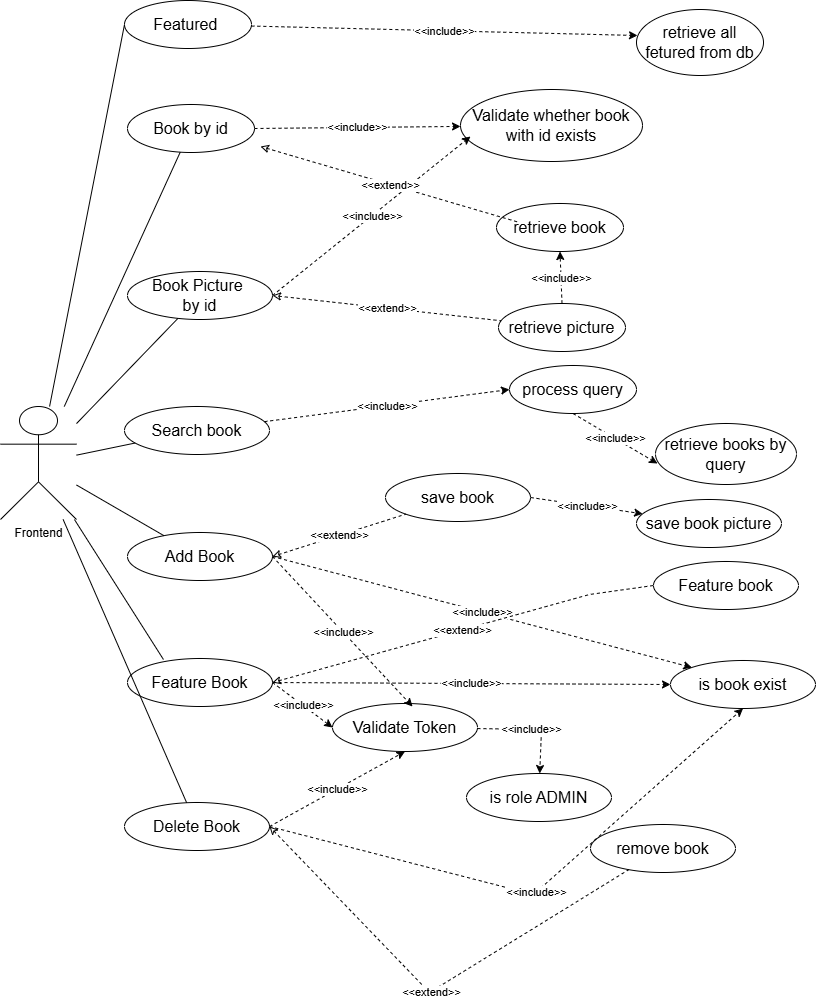

The diagram above was exported from draw.io. Its source (the exported page's mxGraphModel, read from the mxfile embedded in the PNG):
<mxGraphModel dx="872" dy="515" grid="0" gridSize="10" guides="1" tooltips="1" connect="1" arrows="1" fold="1" page="1" pageScale="1" pageWidth="850" pageHeight="1100" background="#ffffff" math="0" shadow="0">
  <root>
    <mxCell id="0" />
    <mxCell id="1" parent="0" />
    <mxCell id="ikmcJ-dP-8BXWy9we6VM-1" value="Frontend" style="shape=umlActor;verticalLabelPosition=bottom;verticalAlign=top;html=1;" vertex="1" parent="1">
      <mxGeometry x="35" y="465" width="76" height="113" as="geometry" />
    </mxCell>
    <mxCell id="ikmcJ-dP-8BXWy9we6VM-2" value="&lt;font style=&quot;font-size: 16px;&quot;&gt;Featured&amp;nbsp;&lt;/font&gt;" style="ellipse;whiteSpace=wrap;html=1;" vertex="1" parent="1">
      <mxGeometry x="159" y="59" width="127" height="48" as="geometry" />
    </mxCell>
    <mxCell id="ikmcJ-dP-8BXWy9we6VM-3" value="&lt;font style=&quot;font-size: 16px;&quot;&gt;retrieve all fetured from db&lt;/font&gt;" style="ellipse;whiteSpace=wrap;html=1;" vertex="1" parent="1">
      <mxGeometry x="671" y="68" width="127" height="66" as="geometry" />
    </mxCell>
    <mxCell id="ikmcJ-dP-8BXWy9we6VM-4" value="&lt;font style=&quot;font-size: 16px;&quot;&gt;Book by id&lt;/font&gt;" style="ellipse;whiteSpace=wrap;html=1;" vertex="1" parent="1">
      <mxGeometry x="162" y="163" width="127" height="48" as="geometry" />
    </mxCell>
    <mxCell id="ikmcJ-dP-8BXWy9we6VM-5" value="&lt;font style=&quot;font-size: 16px;&quot;&gt;Validate whether book with id exists&lt;/font&gt;" style="ellipse;whiteSpace=wrap;html=1;" vertex="1" parent="1">
      <mxGeometry x="495" y="148" width="182" height="72" as="geometry" />
    </mxCell>
    <mxCell id="ikmcJ-dP-8BXWy9we6VM-7" value="&lt;font style=&quot;font-size: 16px;&quot;&gt;Book Picture&amp;nbsp;&lt;/font&gt;&lt;div&gt;&lt;font style=&quot;font-size: 16px;&quot;&gt;by id&lt;/font&gt;&lt;/div&gt;" style="ellipse;whiteSpace=wrap;html=1;" vertex="1" parent="1">
      <mxGeometry x="162" y="330" width="145" height="48" as="geometry" />
    </mxCell>
    <mxCell id="ikmcJ-dP-8BXWy9we6VM-8" value="&lt;font style=&quot;font-size: 16px;&quot;&gt;retrieve picture&lt;/font&gt;" style="ellipse;whiteSpace=wrap;html=1;" vertex="1" parent="1">
      <mxGeometry x="533" y="362" width="127" height="48" as="geometry" />
    </mxCell>
    <mxCell id="ikmcJ-dP-8BXWy9we6VM-9" value="&lt;font style=&quot;font-size: 16px;&quot;&gt;retrieve book&lt;/font&gt;" style="ellipse;whiteSpace=wrap;html=1;" vertex="1" parent="1">
      <mxGeometry x="531" y="262" width="127" height="48" as="geometry" />
    </mxCell>
    <mxCell id="ikmcJ-dP-8BXWy9we6VM-10" value="&lt;span style=&quot;font-size: 16px;&quot;&gt;Search book&lt;/span&gt;" style="ellipse;whiteSpace=wrap;html=1;" vertex="1" parent="1">
      <mxGeometry x="159" y="465" width="145" height="48" as="geometry" />
    </mxCell>
    <mxCell id="ikmcJ-dP-8BXWy9we6VM-11" value="&lt;font style=&quot;font-size: 16px;&quot;&gt;process query&lt;/font&gt;" style="ellipse;whiteSpace=wrap;html=1;" vertex="1" parent="1">
      <mxGeometry x="544" y="424" width="127" height="48" as="geometry" />
    </mxCell>
    <mxCell id="ikmcJ-dP-8BXWy9we6VM-12" value="&lt;font style=&quot;font-size: 16px;&quot;&gt;retrieve books by query&lt;/font&gt;" style="ellipse;whiteSpace=wrap;html=1;" vertex="1" parent="1">
      <mxGeometry x="690" y="482" width="141" height="61" as="geometry" />
    </mxCell>
    <mxCell id="ikmcJ-dP-8BXWy9we6VM-13" value="&lt;span style=&quot;font-size: 16px;&quot;&gt;Add Book&lt;/span&gt;" style="ellipse;whiteSpace=wrap;html=1;" vertex="1" parent="1">
      <mxGeometry x="162" y="591" width="145" height="48" as="geometry" />
    </mxCell>
    <mxCell id="ikmcJ-dP-8BXWy9we6VM-14" value="&lt;span style=&quot;font-size: 16px;&quot;&gt;is book exist&lt;/span&gt;" style="ellipse;whiteSpace=wrap;html=1;" vertex="1" parent="1">
      <mxGeometry x="705" y="719" width="145" height="48" as="geometry" />
    </mxCell>
    <mxCell id="ikmcJ-dP-8BXWy9we6VM-15" value="&lt;span style=&quot;font-size: 16px;&quot;&gt;save book picture&lt;/span&gt;" style="ellipse;whiteSpace=wrap;html=1;" vertex="1" parent="1">
      <mxGeometry x="671" y="558" width="145" height="48" as="geometry" />
    </mxCell>
    <mxCell id="ikmcJ-dP-8BXWy9we6VM-16" value="&lt;span style=&quot;font-size: 16px;&quot;&gt;save book&lt;/span&gt;" style="ellipse;whiteSpace=wrap;html=1;" vertex="1" parent="1">
      <mxGeometry x="420" y="532" width="145" height="48" as="geometry" />
    </mxCell>
    <mxCell id="ikmcJ-dP-8BXWy9we6VM-17" value="&lt;span style=&quot;font-size: 16px;&quot;&gt;Feature Book&lt;/span&gt;" style="ellipse;whiteSpace=wrap;html=1;" vertex="1" parent="1">
      <mxGeometry x="162" y="717" width="145" height="48" as="geometry" />
    </mxCell>
    <mxCell id="ikmcJ-dP-8BXWy9we6VM-18" value="&lt;span style=&quot;font-size: 16px;&quot;&gt;Feature book&lt;/span&gt;" style="ellipse;whiteSpace=wrap;html=1;" vertex="1" parent="1">
      <mxGeometry x="688" y="620" width="145" height="48" as="geometry" />
    </mxCell>
    <mxCell id="ikmcJ-dP-8BXWy9we6VM-19" value="&lt;span style=&quot;font-size: 16px;&quot;&gt;Delete Book&lt;/span&gt;" style="ellipse;whiteSpace=wrap;html=1;" vertex="1" parent="1">
      <mxGeometry x="159" y="861" width="145" height="48" as="geometry" />
    </mxCell>
    <mxCell id="ikmcJ-dP-8BXWy9we6VM-20" value="&lt;span style=&quot;font-size: 16px;&quot;&gt;remove book&lt;/span&gt;" style="ellipse;whiteSpace=wrap;html=1;" vertex="1" parent="1">
      <mxGeometry x="625" y="883" width="145" height="48" as="geometry" />
    </mxCell>
    <mxCell id="ikmcJ-dP-8BXWy9we6VM-21" value="&lt;span style=&quot;font-size: 16px;&quot;&gt;Validate Token&lt;/span&gt;" style="ellipse;whiteSpace=wrap;html=1;" vertex="1" parent="1">
      <mxGeometry x="367" y="762" width="145" height="48" as="geometry" />
    </mxCell>
    <mxCell id="ikmcJ-dP-8BXWy9we6VM-22" value="&lt;span style=&quot;font-size: 16px;&quot;&gt;is role ADMIN&lt;/span&gt;" style="ellipse;whiteSpace=wrap;html=1;" vertex="1" parent="1">
      <mxGeometry x="501" y="832" width="145" height="48" as="geometry" />
    </mxCell>
    <mxCell id="ikmcJ-dP-8BXWy9we6VM-23" value="" style="endArrow=none;html=1;rounded=0;entryX=0;entryY=0.5;entryDx=0;entryDy=0;" edge="1" parent="1" source="ikmcJ-dP-8BXWy9we6VM-1" target="ikmcJ-dP-8BXWy9we6VM-2">
      <mxGeometry width="50" height="50" relative="1" as="geometry">
        <mxPoint x="444" y="357" as="sourcePoint" />
        <mxPoint x="494" y="307" as="targetPoint" />
      </mxGeometry>
    </mxCell>
    <mxCell id="ikmcJ-dP-8BXWy9we6VM-24" value="" style="endArrow=none;html=1;rounded=0;" edge="1" parent="1" source="ikmcJ-dP-8BXWy9we6VM-1" target="ikmcJ-dP-8BXWy9we6VM-4">
      <mxGeometry width="50" height="50" relative="1" as="geometry">
        <mxPoint x="169" y="459" as="sourcePoint" />
        <mxPoint x="169" y="93" as="targetPoint" />
      </mxGeometry>
    </mxCell>
    <mxCell id="ikmcJ-dP-8BXWy9we6VM-25" value="" style="endArrow=none;html=1;rounded=0;" edge="1" parent="1" source="ikmcJ-dP-8BXWy9we6VM-1" target="ikmcJ-dP-8BXWy9we6VM-7">
      <mxGeometry width="50" height="50" relative="1" as="geometry">
        <mxPoint x="167" y="443" as="sourcePoint" />
        <mxPoint x="225" y="221" as="targetPoint" />
      </mxGeometry>
    </mxCell>
    <mxCell id="ikmcJ-dP-8BXWy9we6VM-26" value="" style="endArrow=none;html=1;rounded=0;" edge="1" parent="1" source="ikmcJ-dP-8BXWy9we6VM-1" target="ikmcJ-dP-8BXWy9we6VM-10">
      <mxGeometry width="50" height="50" relative="1" as="geometry">
        <mxPoint x="143" y="518" as="sourcePoint" />
        <mxPoint x="222" y="387" as="targetPoint" />
      </mxGeometry>
    </mxCell>
    <mxCell id="ikmcJ-dP-8BXWy9we6VM-27" value="" style="endArrow=none;html=1;rounded=0;" edge="1" parent="1" source="ikmcJ-dP-8BXWy9we6VM-1" target="ikmcJ-dP-8BXWy9we6VM-13">
      <mxGeometry width="50" height="50" relative="1" as="geometry">
        <mxPoint x="136" y="536" as="sourcePoint" />
        <mxPoint x="180" y="512" as="targetPoint" />
      </mxGeometry>
    </mxCell>
    <mxCell id="ikmcJ-dP-8BXWy9we6VM-28" value="" style="endArrow=none;html=1;rounded=0;entryX=0.248;entryY=0.021;entryDx=0;entryDy=0;entryPerimeter=0;" edge="1" parent="1" source="ikmcJ-dP-8BXWy9we6VM-1" target="ikmcJ-dP-8BXWy9we6VM-17">
      <mxGeometry width="50" height="50" relative="1" as="geometry">
        <mxPoint x="78" y="642" as="sourcePoint" />
        <mxPoint x="178" y="709" as="targetPoint" />
      </mxGeometry>
    </mxCell>
    <mxCell id="ikmcJ-dP-8BXWy9we6VM-29" value="" style="endArrow=none;html=1;rounded=0;" edge="1" parent="1" source="ikmcJ-dP-8BXWy9we6VM-1" target="ikmcJ-dP-8BXWy9we6VM-19">
      <mxGeometry width="50" height="50" relative="1" as="geometry">
        <mxPoint x="87" y="668" as="sourcePoint" />
        <mxPoint x="176" y="808" as="targetPoint" />
      </mxGeometry>
    </mxCell>
    <mxCell id="ikmcJ-dP-8BXWy9we6VM-30" value="" style="endArrow=classic;html=1;rounded=0;dashed=1;entryX=0.008;entryY=0.394;entryDx=0;entryDy=0;entryPerimeter=0;" edge="1" parent="1" source="ikmcJ-dP-8BXWy9we6VM-2" target="ikmcJ-dP-8BXWy9we6VM-3">
      <mxGeometry relative="1" as="geometry">
        <mxPoint x="363" y="136" as="sourcePoint" />
        <mxPoint x="519" y="132" as="targetPoint" />
      </mxGeometry>
    </mxCell>
    <mxCell id="ikmcJ-dP-8BXWy9we6VM-31" value="&amp;lt;&amp;lt;include&amp;gt;&amp;gt;" style="edgeLabel;resizable=0;html=1;;align=center;verticalAlign=middle;" connectable="0" vertex="1" parent="ikmcJ-dP-8BXWy9we6VM-30">
      <mxGeometry relative="1" as="geometry" />
    </mxCell>
    <mxCell id="ikmcJ-dP-8BXWy9we6VM-39" value="" style="endArrow=classic;html=1;rounded=0;dashed=1;exitX=1;exitY=0.5;exitDx=0;exitDy=0;" edge="1" parent="1" source="ikmcJ-dP-8BXWy9we6VM-4" target="ikmcJ-dP-8BXWy9we6VM-5">
      <mxGeometry relative="1" as="geometry">
        <mxPoint x="296" y="95" as="sourcePoint" />
        <mxPoint x="682" y="104" as="targetPoint" />
      </mxGeometry>
    </mxCell>
    <mxCell id="ikmcJ-dP-8BXWy9we6VM-40" value="&amp;lt;&amp;lt;include&amp;gt;&amp;gt;" style="edgeLabel;resizable=0;html=1;;align=center;verticalAlign=middle;" connectable="0" vertex="1" parent="ikmcJ-dP-8BXWy9we6VM-39">
      <mxGeometry relative="1" as="geometry" />
    </mxCell>
    <mxCell id="ikmcJ-dP-8BXWy9we6VM-41" value="" style="endArrow=classic;html=1;rounded=0;dashed=1;exitX=1;exitY=0.5;exitDx=0;exitDy=0;" edge="1" parent="1" source="ikmcJ-dP-8BXWy9we6VM-7">
      <mxGeometry relative="1" as="geometry">
        <mxPoint x="299" y="197" as="sourcePoint" />
        <mxPoint x="505" y="195" as="targetPoint" />
      </mxGeometry>
    </mxCell>
    <mxCell id="ikmcJ-dP-8BXWy9we6VM-42" value="&amp;lt;&amp;lt;include&amp;gt;&amp;gt;" style="edgeLabel;resizable=0;html=1;;align=center;verticalAlign=middle;" connectable="0" vertex="1" parent="ikmcJ-dP-8BXWy9we6VM-41">
      <mxGeometry relative="1" as="geometry" />
    </mxCell>
    <mxCell id="ikmcJ-dP-8BXWy9we6VM-43" value="" style="endArrow=classic;html=1;rounded=0;dashed=1;entryX=0;entryY=0.5;entryDx=0;entryDy=0;" edge="1" parent="1" source="ikmcJ-dP-8BXWy9we6VM-10" target="ikmcJ-dP-8BXWy9we6VM-11">
      <mxGeometry relative="1" as="geometry">
        <mxPoint x="317" y="364" as="sourcePoint" />
        <mxPoint x="515" y="205" as="targetPoint" />
      </mxGeometry>
    </mxCell>
    <mxCell id="ikmcJ-dP-8BXWy9we6VM-44" value="&amp;lt;&amp;lt;include&amp;gt;&amp;gt;" style="edgeLabel;resizable=0;html=1;;align=center;verticalAlign=middle;" connectable="0" vertex="1" parent="ikmcJ-dP-8BXWy9we6VM-43">
      <mxGeometry relative="1" as="geometry" />
    </mxCell>
    <mxCell id="ikmcJ-dP-8BXWy9we6VM-45" value="" style="endArrow=classic;html=1;rounded=0;dashed=1;entryX=0.014;entryY=0.656;entryDx=0;entryDy=0;exitX=0.5;exitY=1;exitDx=0;exitDy=0;entryPerimeter=0;" edge="1" parent="1" source="ikmcJ-dP-8BXWy9we6VM-11" target="ikmcJ-dP-8BXWy9we6VM-12">
      <mxGeometry relative="1" as="geometry">
        <mxPoint x="309" y="490" as="sourcePoint" />
        <mxPoint x="554" y="458" as="targetPoint" />
      </mxGeometry>
    </mxCell>
    <mxCell id="ikmcJ-dP-8BXWy9we6VM-46" value="&amp;lt;&amp;lt;include&amp;gt;&amp;gt;" style="edgeLabel;resizable=0;html=1;;align=center;verticalAlign=middle;" connectable="0" vertex="1" parent="ikmcJ-dP-8BXWy9we6VM-45">
      <mxGeometry relative="1" as="geometry" />
    </mxCell>
    <mxCell id="ikmcJ-dP-8BXWy9we6VM-47" value="" style="endArrow=classic;html=1;rounded=0;dashed=1;exitX=1;exitY=0.5;exitDx=0;exitDy=0;entryX=0;entryY=0;entryDx=0;entryDy=0;" edge="1" parent="1" source="ikmcJ-dP-8BXWy9we6VM-13" target="ikmcJ-dP-8BXWy9we6VM-14">
      <mxGeometry relative="1" as="geometry">
        <mxPoint x="337" y="617" as="sourcePoint" />
        <mxPoint x="702" y="532" as="targetPoint" />
      </mxGeometry>
    </mxCell>
    <mxCell id="ikmcJ-dP-8BXWy9we6VM-48" value="&amp;lt;&amp;lt;include&amp;gt;&amp;gt;" style="edgeLabel;resizable=0;html=1;;align=center;verticalAlign=middle;" connectable="0" vertex="1" parent="ikmcJ-dP-8BXWy9we6VM-47">
      <mxGeometry relative="1" as="geometry" />
    </mxCell>
    <mxCell id="ikmcJ-dP-8BXWy9we6VM-49" value="" style="endArrow=classic;html=1;rounded=0;dashed=1;exitX=1;exitY=0.5;exitDx=0;exitDy=0;" edge="1" parent="1" source="ikmcJ-dP-8BXWy9we6VM-16" target="ikmcJ-dP-8BXWy9we6VM-15">
      <mxGeometry relative="1" as="geometry">
        <mxPoint x="373" y="702" as="sourcePoint" />
        <mxPoint x="495" y="655" as="targetPoint" />
      </mxGeometry>
    </mxCell>
    <mxCell id="ikmcJ-dP-8BXWy9we6VM-50" value="&amp;lt;&amp;lt;include&amp;gt;&amp;gt;" style="edgeLabel;resizable=0;html=1;;align=center;verticalAlign=middle;" connectable="0" vertex="1" parent="ikmcJ-dP-8BXWy9we6VM-49">
      <mxGeometry relative="1" as="geometry" />
    </mxCell>
    <mxCell id="ikmcJ-dP-8BXWy9we6VM-51" value="" style="endArrow=classic;html=1;rounded=0;dashed=1;exitX=1;exitY=0.5;exitDx=0;exitDy=0;entryX=0.552;entryY=0.063;entryDx=0;entryDy=0;entryPerimeter=0;" edge="1" parent="1" source="ikmcJ-dP-8BXWy9we6VM-13" target="ikmcJ-dP-8BXWy9we6VM-21">
      <mxGeometry relative="1" as="geometry">
        <mxPoint x="317" y="625" as="sourcePoint" />
        <mxPoint x="450" y="583" as="targetPoint" />
      </mxGeometry>
    </mxCell>
    <mxCell id="ikmcJ-dP-8BXWy9we6VM-52" value="&amp;lt;&amp;lt;include&amp;gt;&amp;gt;" style="edgeLabel;resizable=0;html=1;;align=center;verticalAlign=middle;" connectable="0" vertex="1" parent="ikmcJ-dP-8BXWy9we6VM-51">
      <mxGeometry relative="1" as="geometry" />
    </mxCell>
    <mxCell id="ikmcJ-dP-8BXWy9we6VM-53" value="" style="endArrow=classic;html=1;rounded=0;dashed=1;exitX=1;exitY=0.5;exitDx=0;exitDy=0;entryX=0;entryY=0.5;entryDx=0;entryDy=0;" edge="1" parent="1" source="ikmcJ-dP-8BXWy9we6VM-17" target="ikmcJ-dP-8BXWy9we6VM-21">
      <mxGeometry relative="1" as="geometry">
        <mxPoint x="317" y="625" as="sourcePoint" />
        <mxPoint x="453" y="776" as="targetPoint" />
      </mxGeometry>
    </mxCell>
    <mxCell id="ikmcJ-dP-8BXWy9we6VM-54" value="&amp;lt;&amp;lt;include&amp;gt;&amp;gt;" style="edgeLabel;resizable=0;html=1;;align=center;verticalAlign=middle;" connectable="0" vertex="1" parent="ikmcJ-dP-8BXWy9we6VM-53">
      <mxGeometry relative="1" as="geometry" />
    </mxCell>
    <mxCell id="ikmcJ-dP-8BXWy9we6VM-55" value="" style="endArrow=classic;html=1;rounded=0;dashed=1;exitX=1;exitY=0.5;exitDx=0;exitDy=0;entryX=0.5;entryY=1;entryDx=0;entryDy=0;" edge="1" parent="1" source="ikmcJ-dP-8BXWy9we6VM-19" target="ikmcJ-dP-8BXWy9we6VM-21">
      <mxGeometry relative="1" as="geometry">
        <mxPoint x="317" y="751" as="sourcePoint" />
        <mxPoint x="373" y="797" as="targetPoint" />
      </mxGeometry>
    </mxCell>
    <mxCell id="ikmcJ-dP-8BXWy9we6VM-56" value="&amp;lt;&amp;lt;include&amp;gt;&amp;gt;" style="edgeLabel;resizable=0;html=1;;align=center;verticalAlign=middle;" connectable="0" vertex="1" parent="ikmcJ-dP-8BXWy9we6VM-55">
      <mxGeometry relative="1" as="geometry" />
    </mxCell>
    <mxCell id="ikmcJ-dP-8BXWy9we6VM-57" value="" style="endArrow=classic;html=1;rounded=0;dashed=1;" edge="1" parent="1" source="ikmcJ-dP-8BXWy9we6VM-21" target="ikmcJ-dP-8BXWy9we6VM-22">
      <mxGeometry relative="1" as="geometry">
        <mxPoint x="317" y="625" as="sourcePoint" />
        <mxPoint x="551" y="742" as="targetPoint" />
        <Array as="points">
          <mxPoint x="576" y="788" />
        </Array>
      </mxGeometry>
    </mxCell>
    <mxCell id="ikmcJ-dP-8BXWy9we6VM-58" value="&amp;lt;&amp;lt;include&amp;gt;&amp;gt;" style="edgeLabel;resizable=0;html=1;;align=center;verticalAlign=middle;" connectable="0" vertex="1" parent="ikmcJ-dP-8BXWy9we6VM-57">
      <mxGeometry relative="1" as="geometry" />
    </mxCell>
    <mxCell id="ikmcJ-dP-8BXWy9we6VM-59" value="" style="endArrow=classic;html=1;rounded=0;dashed=1;entryX=0.5;entryY=1;entryDx=0;entryDy=0;exitX=1;exitY=0.5;exitDx=0;exitDy=0;" edge="1" parent="1" source="ikmcJ-dP-8BXWy9we6VM-19" target="ikmcJ-dP-8BXWy9we6VM-14">
      <mxGeometry relative="1" as="geometry">
        <mxPoint x="334.8540322529716" y="913.7631024683456" as="sourcePoint" />
        <mxPoint x="656.0049999999999" y="816.0039999999999" as="targetPoint" />
        <Array as="points">
          <mxPoint x="568" y="953" />
        </Array>
      </mxGeometry>
    </mxCell>
    <mxCell id="ikmcJ-dP-8BXWy9we6VM-60" value="&amp;lt;&amp;lt;include&amp;gt;&amp;gt;" style="edgeLabel;resizable=0;html=1;;align=center;verticalAlign=middle;" connectable="0" vertex="1" parent="ikmcJ-dP-8BXWy9we6VM-59">
      <mxGeometry relative="1" as="geometry" />
    </mxCell>
    <mxCell id="ikmcJ-dP-8BXWy9we6VM-61" value="" style="endArrow=classic;html=1;rounded=0;dashed=1;exitX=1;exitY=0.5;exitDx=0;exitDy=0;entryX=0;entryY=0.5;entryDx=0;entryDy=0;" edge="1" parent="1" source="ikmcJ-dP-8BXWy9we6VM-17" target="ikmcJ-dP-8BXWy9we6VM-14">
      <mxGeometry relative="1" as="geometry">
        <mxPoint x="317" y="751" as="sourcePoint" />
        <mxPoint x="373" y="797" as="targetPoint" />
      </mxGeometry>
    </mxCell>
    <mxCell id="ikmcJ-dP-8BXWy9we6VM-62" value="&amp;lt;&amp;lt;include&amp;gt;&amp;gt;" style="edgeLabel;resizable=0;html=1;;align=center;verticalAlign=middle;" connectable="0" vertex="1" parent="ikmcJ-dP-8BXWy9we6VM-61">
      <mxGeometry relative="1" as="geometry" />
    </mxCell>
    <mxCell id="ikmcJ-dP-8BXWy9we6VM-63" value="" style="endArrow=none;html=1;rounded=0;dashed=1;startArrow=classic;startFill=0;exitX=1;exitY=0.5;exitDx=0;exitDy=0;" edge="1" parent="1" source="ikmcJ-dP-8BXWy9we6VM-19" target="ikmcJ-dP-8BXWy9we6VM-20">
      <mxGeometry relative="1" as="geometry">
        <mxPoint x="471" y="861" as="sourcePoint" />
        <mxPoint x="667" y="871" as="targetPoint" />
        <Array as="points">
          <mxPoint x="464" y="1051" />
        </Array>
      </mxGeometry>
    </mxCell>
    <mxCell id="ikmcJ-dP-8BXWy9we6VM-64" value="&amp;lt;&amp;lt;extend&amp;gt;&amp;gt;" style="edgeLabel;resizable=0;html=1;;align=center;verticalAlign=middle;" connectable="0" vertex="1" parent="ikmcJ-dP-8BXWy9we6VM-63">
      <mxGeometry relative="1" as="geometry" />
    </mxCell>
    <mxCell id="ikmcJ-dP-8BXWy9we6VM-65" value="" style="endArrow=none;html=1;rounded=0;dashed=1;startArrow=classic;startFill=0;exitX=1;exitY=0.5;exitDx=0;exitDy=0;entryX=0;entryY=0.5;entryDx=0;entryDy=0;" edge="1" parent="1" source="ikmcJ-dP-8BXWy9we6VM-17" target="ikmcJ-dP-8BXWy9we6VM-18">
      <mxGeometry relative="1" as="geometry">
        <mxPoint x="314" y="895" as="sourcePoint" />
        <mxPoint x="636" y="913" as="targetPoint" />
        <Array as="points">
          <mxPoint x="624" y="653" />
        </Array>
      </mxGeometry>
    </mxCell>
    <mxCell id="ikmcJ-dP-8BXWy9we6VM-66" value="&amp;lt;&amp;lt;extend&amp;gt;&amp;gt;" style="edgeLabel;resizable=0;html=1;;align=center;verticalAlign=middle;" connectable="0" vertex="1" parent="ikmcJ-dP-8BXWy9we6VM-65">
      <mxGeometry relative="1" as="geometry" />
    </mxCell>
    <mxCell id="ikmcJ-dP-8BXWy9we6VM-67" value="" style="endArrow=none;html=1;rounded=0;dashed=1;startArrow=classic;startFill=0;exitX=1;exitY=0.5;exitDx=0;exitDy=0;" edge="1" parent="1" source="ikmcJ-dP-8BXWy9we6VM-13" target="ikmcJ-dP-8BXWy9we6VM-16">
      <mxGeometry relative="1" as="geometry">
        <mxPoint x="317" y="751" as="sourcePoint" />
        <mxPoint x="706" y="698" as="targetPoint" />
      </mxGeometry>
    </mxCell>
    <mxCell id="ikmcJ-dP-8BXWy9we6VM-68" value="&amp;lt;&amp;lt;extend&amp;gt;&amp;gt;" style="edgeLabel;resizable=0;html=1;;align=center;verticalAlign=middle;" connectable="0" vertex="1" parent="ikmcJ-dP-8BXWy9we6VM-67">
      <mxGeometry relative="1" as="geometry" />
    </mxCell>
    <mxCell id="ikmcJ-dP-8BXWy9we6VM-69" value="" style="endArrow=none;html=1;rounded=0;dashed=1;startArrow=classic;startFill=0;exitX=1;exitY=0.5;exitDx=0;exitDy=0;" edge="1" parent="1" source="ikmcJ-dP-8BXWy9we6VM-7" target="ikmcJ-dP-8BXWy9we6VM-8">
      <mxGeometry relative="1" as="geometry">
        <mxPoint x="317" y="625" as="sourcePoint" />
        <mxPoint x="450" y="583" as="targetPoint" />
      </mxGeometry>
    </mxCell>
    <mxCell id="ikmcJ-dP-8BXWy9we6VM-70" value="&amp;lt;&amp;lt;extend&amp;gt;&amp;gt;" style="edgeLabel;resizable=0;html=1;;align=center;verticalAlign=middle;" connectable="0" vertex="1" parent="ikmcJ-dP-8BXWy9we6VM-69">
      <mxGeometry relative="1" as="geometry" />
    </mxCell>
    <mxCell id="ikmcJ-dP-8BXWy9we6VM-71" value="" style="endArrow=none;html=1;rounded=0;dashed=1;startArrow=classic;startFill=0;exitX=0.969;exitY=0.667;exitDx=0;exitDy=0;exitPerimeter=0;" edge="1" parent="1">
      <mxGeometry relative="1" as="geometry">
        <mxPoint x="295" y="205" as="sourcePoint" />
        <mxPoint x="554" y="281" as="targetPoint" />
      </mxGeometry>
    </mxCell>
    <mxCell id="ikmcJ-dP-8BXWy9we6VM-72" value="&amp;lt;&amp;lt;extend&amp;gt;&amp;gt;" style="edgeLabel;resizable=0;html=1;;align=center;verticalAlign=middle;" connectable="0" vertex="1" parent="ikmcJ-dP-8BXWy9we6VM-71">
      <mxGeometry relative="1" as="geometry" />
    </mxCell>
    <mxCell id="ikmcJ-dP-8BXWy9we6VM-73" value="" style="endArrow=classic;html=1;rounded=0;dashed=1;exitX=0.5;exitY=0;exitDx=0;exitDy=0;entryX=0.5;entryY=1;entryDx=0;entryDy=0;" edge="1" parent="1" source="ikmcJ-dP-8BXWy9we6VM-8" target="ikmcJ-dP-8BXWy9we6VM-9">
      <mxGeometry relative="1" as="geometry">
        <mxPoint x="317" y="364" as="sourcePoint" />
        <mxPoint x="515" y="205" as="targetPoint" />
      </mxGeometry>
    </mxCell>
    <mxCell id="ikmcJ-dP-8BXWy9we6VM-74" value="&amp;lt;&amp;lt;include&amp;gt;&amp;gt;" style="edgeLabel;resizable=0;html=1;;align=center;verticalAlign=middle;" connectable="0" vertex="1" parent="ikmcJ-dP-8BXWy9we6VM-73">
      <mxGeometry relative="1" as="geometry" />
    </mxCell>
  </root>
</mxGraphModel>